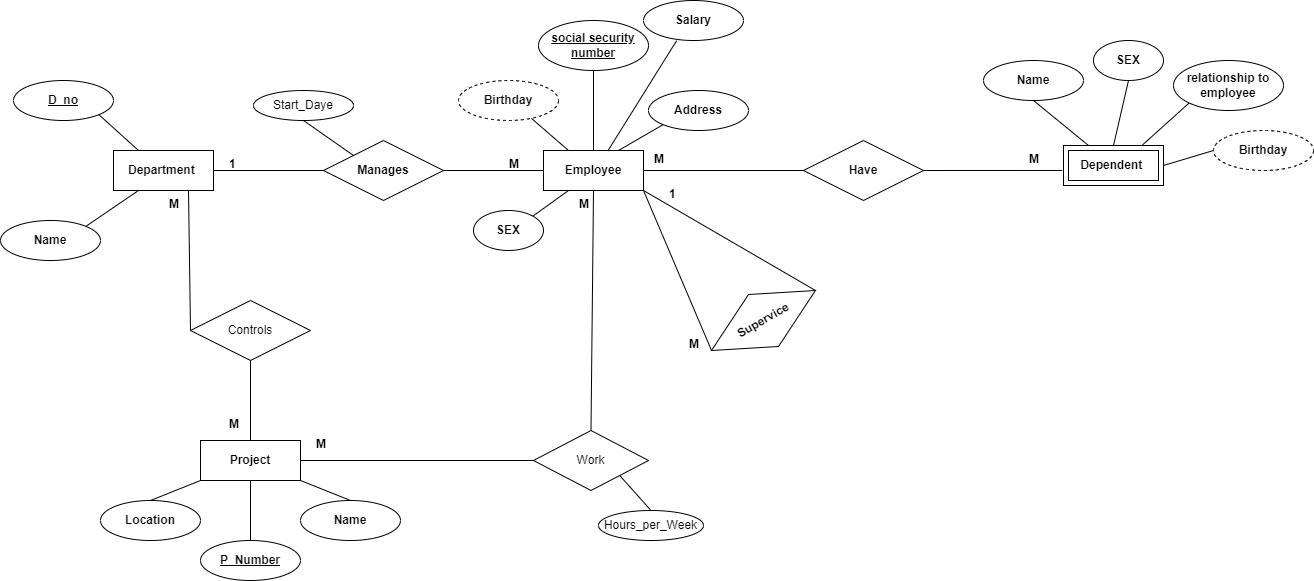

The diagram above was exported from draw.io. Its source (the exported page's mxGraphModel, read from the mxfile embedded in the PNG):
<mxGraphModel dx="2578" dy="1016" grid="1" gridSize="10" guides="1" tooltips="1" connect="1" arrows="1" fold="1" page="1" pageScale="1" pageWidth="850" pageHeight="1100" math="0" shadow="0" extFonts="Permanent Marker^https://fonts.googleapis.com/css?family=Permanent+Marker">
  <root>
    <mxCell id="0" />
    <mxCell id="1" parent="0" />
    <mxCell id="jcvrlkCG0VKkITgSI-su-2" value="&lt;b&gt;Department&amp;nbsp;&lt;/b&gt;" style="whiteSpace=wrap;html=1;align=center;" parent="1" vertex="1">
      <mxGeometry x="100" y="170" width="100" height="40" as="geometry" />
    </mxCell>
    <mxCell id="jcvrlkCG0VKkITgSI-su-3" value="&lt;b&gt;Employee&lt;/b&gt;" style="whiteSpace=wrap;html=1;align=center;" parent="1" vertex="1">
      <mxGeometry x="530" y="170" width="100" height="40" as="geometry" />
    </mxCell>
    <mxCell id="jcvrlkCG0VKkITgSI-su-4" value="&lt;b&gt;D_no&lt;/b&gt;" style="ellipse;whiteSpace=wrap;html=1;align=center;fontStyle=4;" parent="1" vertex="1">
      <mxGeometry y="100" width="100" height="40" as="geometry" />
    </mxCell>
    <mxCell id="jcvrlkCG0VKkITgSI-su-6" value="&lt;b&gt;Name&lt;/b&gt;" style="ellipse;whiteSpace=wrap;html=1;align=center;" parent="1" vertex="1">
      <mxGeometry x="-13" y="240" width="100" height="40" as="geometry" />
    </mxCell>
    <mxCell id="jcvrlkCG0VKkITgSI-su-8" value="" style="endArrow=none;html=1;rounded=0;exitX=1;exitY=0;exitDx=0;exitDy=0;entryX=0.25;entryY=1;entryDx=0;entryDy=0;" parent="1" source="jcvrlkCG0VKkITgSI-su-6" target="jcvrlkCG0VKkITgSI-su-2" edge="1">
      <mxGeometry width="50" height="50" relative="1" as="geometry">
        <mxPoint x="100" y="240" as="sourcePoint" />
        <mxPoint x="150" y="190" as="targetPoint" />
      </mxGeometry>
    </mxCell>
    <mxCell id="jcvrlkCG0VKkITgSI-su-9" value="" style="endArrow=none;html=1;rounded=0;exitX=1;exitY=1;exitDx=0;exitDy=0;entryX=0.25;entryY=0;entryDx=0;entryDy=0;" parent="1" source="jcvrlkCG0VKkITgSI-su-4" target="jcvrlkCG0VKkITgSI-su-2" edge="1">
      <mxGeometry width="50" height="50" relative="1" as="geometry">
        <mxPoint x="95" y="166" as="sourcePoint" />
        <mxPoint x="135" y="130" as="targetPoint" />
      </mxGeometry>
    </mxCell>
    <mxCell id="jcvrlkCG0VKkITgSI-su-10" value="&lt;b&gt;Manages&lt;/b&gt;" style="shape=rhombus;perimeter=rhombusPerimeter;whiteSpace=wrap;html=1;align=center;" parent="1" vertex="1">
      <mxGeometry x="310" y="160" width="120" height="60" as="geometry" />
    </mxCell>
    <mxCell id="jcvrlkCG0VKkITgSI-su-11" value="" style="endArrow=none;html=1;rounded=0;exitX=1;exitY=0.5;exitDx=0;exitDy=0;entryX=0;entryY=0.5;entryDx=0;entryDy=0;" parent="1" source="jcvrlkCG0VKkITgSI-su-2" target="jcvrlkCG0VKkITgSI-su-10" edge="1">
      <mxGeometry width="50" height="50" relative="1" as="geometry">
        <mxPoint x="240" y="170" as="sourcePoint" />
        <mxPoint x="280" y="206" as="targetPoint" />
      </mxGeometry>
    </mxCell>
    <mxCell id="jcvrlkCG0VKkITgSI-su-12" value="" style="endArrow=none;html=1;rounded=0;exitX=1;exitY=0.5;exitDx=0;exitDy=0;" parent="1" source="jcvrlkCG0VKkITgSI-su-10" edge="1">
      <mxGeometry width="50" height="50" relative="1" as="geometry">
        <mxPoint x="440" y="189.5" as="sourcePoint" />
        <mxPoint x="530" y="190" as="targetPoint" />
      </mxGeometry>
    </mxCell>
    <mxCell id="jcvrlkCG0VKkITgSI-su-13" value="&lt;b&gt;1&lt;/b&gt;" style="text;strokeColor=none;fillColor=none;spacingLeft=4;spacingRight=4;overflow=hidden;rotatable=0;points=[[0,0.5],[1,0.5]];portConstraint=eastwest;fontSize=12;whiteSpace=wrap;html=1;" parent="1" vertex="1">
      <mxGeometry x="210" y="170" width="40" height="30" as="geometry" />
    </mxCell>
    <mxCell id="jcvrlkCG0VKkITgSI-su-14" value="M" style="text;strokeColor=none;fillColor=none;spacingLeft=4;spacingRight=4;overflow=hidden;rotatable=0;points=[[0,0.5],[1,0.5]];portConstraint=eastwest;fontSize=12;whiteSpace=wrap;html=1;fontStyle=1" parent="1" vertex="1">
      <mxGeometry x="490" y="170" width="40" height="30" as="geometry" />
    </mxCell>
    <mxCell id="jcvrlkCG0VKkITgSI-su-15" value="&lt;b&gt; social security number&lt;/b&gt;" style="ellipse;whiteSpace=wrap;html=1;align=center;fontStyle=4;" parent="1" vertex="1">
      <mxGeometry x="525" y="40" width="110" height="50" as="geometry" />
    </mxCell>
    <mxCell id="jcvrlkCG0VKkITgSI-su-16" value="&lt;b&gt;SEX&lt;/b&gt;" style="ellipse;whiteSpace=wrap;html=1;align=center;" parent="1" vertex="1">
      <mxGeometry x="460" y="230" width="70" height="40" as="geometry" />
    </mxCell>
    <mxCell id="jcvrlkCG0VKkITgSI-su-18" value="&lt;b&gt;Address&lt;/b&gt;" style="ellipse;whiteSpace=wrap;html=1;align=center;" parent="1" vertex="1">
      <mxGeometry x="635" y="110" width="100" height="40" as="geometry" />
    </mxCell>
    <mxCell id="jcvrlkCG0VKkITgSI-su-19" value="" style="endArrow=none;html=1;rounded=0;exitX=0.727;exitY=0.942;exitDx=0;exitDy=0;entryX=0.25;entryY=0;entryDx=0;entryDy=0;exitPerimeter=0;" parent="1" source="Aweqttg76wSioMnTIn_R-2" target="jcvrlkCG0VKkITgSI-su-3" edge="1">
      <mxGeometry width="50" height="50" relative="1" as="geometry">
        <mxPoint x="520" y="139" as="sourcePoint" />
        <mxPoint x="580" y="176" as="targetPoint" />
      </mxGeometry>
    </mxCell>
    <mxCell id="jcvrlkCG0VKkITgSI-su-20" value="" style="endArrow=none;html=1;rounded=0;entryX=0.75;entryY=0;entryDx=0;entryDy=0;exitX=0;exitY=1;exitDx=0;exitDy=0;" parent="1" source="jcvrlkCG0VKkITgSI-su-18" target="jcvrlkCG0VKkITgSI-su-3" edge="1">
      <mxGeometry width="50" height="50" relative="1" as="geometry">
        <mxPoint x="570" y="140" as="sourcePoint" />
        <mxPoint x="565" y="180" as="targetPoint" />
      </mxGeometry>
    </mxCell>
    <mxCell id="jcvrlkCG0VKkITgSI-su-21" value="" style="endArrow=none;html=1;rounded=0;entryX=0.5;entryY=0;entryDx=0;entryDy=0;exitX=0.5;exitY=1;exitDx=0;exitDy=0;" parent="1" source="jcvrlkCG0VKkITgSI-su-15" target="jcvrlkCG0VKkITgSI-su-3" edge="1">
      <mxGeometry width="50" height="50" relative="1" as="geometry">
        <mxPoint x="595" y="124" as="sourcePoint" />
        <mxPoint x="565" y="160" as="targetPoint" />
      </mxGeometry>
    </mxCell>
    <mxCell id="jcvrlkCG0VKkITgSI-su-23" value="" style="endArrow=none;html=1;rounded=0;exitX=0.25;exitY=1;exitDx=0;exitDy=0;entryX=1;entryY=0;entryDx=0;entryDy=0;" parent="1" source="jcvrlkCG0VKkITgSI-su-3" target="jcvrlkCG0VKkITgSI-su-16" edge="1">
      <mxGeometry width="50" height="50" relative="1" as="geometry">
        <mxPoint x="530" y="149" as="sourcePoint" />
        <mxPoint x="565" y="180" as="targetPoint" />
      </mxGeometry>
    </mxCell>
    <mxCell id="jcvrlkCG0VKkITgSI-su-25" value="&lt;b&gt;Have&lt;/b&gt;" style="shape=rhombus;perimeter=rhombusPerimeter;whiteSpace=wrap;html=1;align=center;" parent="1" vertex="1">
      <mxGeometry x="790" y="160" width="120" height="60" as="geometry" />
    </mxCell>
    <mxCell id="jcvrlkCG0VKkITgSI-su-27" value="&lt;b&gt;Dependent&amp;nbsp;&lt;/b&gt;" style="shape=ext;margin=3;double=1;whiteSpace=wrap;html=1;align=center;" parent="1" vertex="1">
      <mxGeometry x="1050" y="165" width="100" height="40" as="geometry" />
    </mxCell>
    <mxCell id="jcvrlkCG0VKkITgSI-su-28" value="&lt;b&gt;Name&lt;/b&gt;" style="ellipse;whiteSpace=wrap;html=1;align=center;" parent="1" vertex="1">
      <mxGeometry x="970" y="80" width="100" height="40" as="geometry" />
    </mxCell>
    <mxCell id="jcvrlkCG0VKkITgSI-su-29" value="&lt;b&gt;SEX&lt;/b&gt;" style="ellipse;whiteSpace=wrap;html=1;align=center;" parent="1" vertex="1">
      <mxGeometry x="1080" y="60" width="70" height="40" as="geometry" />
    </mxCell>
    <mxCell id="jcvrlkCG0VKkITgSI-su-31" value="&lt;b&gt;relationship to employee&lt;br&gt;&lt;/b&gt;" style="ellipse;whiteSpace=wrap;html=1;align=center;" parent="1" vertex="1">
      <mxGeometry x="1160" y="80" width="110" height="50" as="geometry" />
    </mxCell>
    <mxCell id="jcvrlkCG0VKkITgSI-su-34" value="" style="endArrow=none;html=1;rounded=0;entryX=0.25;entryY=0;entryDx=0;entryDy=0;exitX=0.5;exitY=1;exitDx=0;exitDy=0;" parent="1" source="jcvrlkCG0VKkITgSI-su-28" target="jcvrlkCG0VKkITgSI-su-27" edge="1">
      <mxGeometry width="50" height="50" relative="1" as="geometry">
        <mxPoint x="1080" y="129" as="sourcePoint" />
        <mxPoint x="1050" y="165" as="targetPoint" />
      </mxGeometry>
    </mxCell>
    <mxCell id="jcvrlkCG0VKkITgSI-su-35" value="" style="endArrow=none;html=1;rounded=0;entryX=0.5;entryY=0;entryDx=0;entryDy=0;exitX=0.5;exitY=1;exitDx=0;exitDy=0;" parent="1" source="jcvrlkCG0VKkITgSI-su-29" target="jcvrlkCG0VKkITgSI-su-27" edge="1">
      <mxGeometry width="50" height="50" relative="1" as="geometry">
        <mxPoint x="1030" y="130" as="sourcePoint" />
        <mxPoint x="1085" y="175" as="targetPoint" />
      </mxGeometry>
    </mxCell>
    <mxCell id="jcvrlkCG0VKkITgSI-su-36" value="" style="endArrow=none;html=1;rounded=0;entryX=0.79;entryY=-0.014;entryDx=0;entryDy=0;exitX=0;exitY=1;exitDx=0;exitDy=0;entryPerimeter=0;" parent="1" source="jcvrlkCG0VKkITgSI-su-31" target="jcvrlkCG0VKkITgSI-su-27" edge="1">
      <mxGeometry width="50" height="50" relative="1" as="geometry">
        <mxPoint x="1125" y="110" as="sourcePoint" />
        <mxPoint x="1110" y="175" as="targetPoint" />
      </mxGeometry>
    </mxCell>
    <mxCell id="jcvrlkCG0VKkITgSI-su-37" value="" style="endArrow=none;html=1;rounded=0;entryX=1;entryY=0.5;entryDx=0;entryDy=0;exitX=0;exitY=0.5;exitDx=0;exitDy=0;" parent="1" source="Aweqttg76wSioMnTIn_R-3" target="jcvrlkCG0VKkITgSI-su-27" edge="1">
      <mxGeometry width="50" height="50" relative="1" as="geometry">
        <mxPoint x="1200.0000000000118" y="175" as="sourcePoint" />
        <mxPoint x="1139" y="174" as="targetPoint" />
      </mxGeometry>
    </mxCell>
    <mxCell id="jcvrlkCG0VKkITgSI-su-38" value="" style="endArrow=none;html=1;rounded=0;exitX=1;exitY=0.5;exitDx=0;exitDy=0;entryX=0;entryY=0.5;entryDx=0;entryDy=0;" parent="1" source="jcvrlkCG0VKkITgSI-su-3" target="jcvrlkCG0VKkITgSI-su-25" edge="1">
      <mxGeometry relative="1" as="geometry">
        <mxPoint x="640" y="190" as="sourcePoint" />
        <mxPoint x="770" y="190" as="targetPoint" />
      </mxGeometry>
    </mxCell>
    <mxCell id="jcvrlkCG0VKkITgSI-su-39" value="" style="endArrow=none;html=1;rounded=0;exitX=1;exitY=0.5;exitDx=0;exitDy=0;entryX=-0.013;entryY=0.624;entryDx=0;entryDy=0;entryPerimeter=0;" parent="1" source="jcvrlkCG0VKkITgSI-su-25" target="jcvrlkCG0VKkITgSI-su-27" edge="1">
      <mxGeometry relative="1" as="geometry">
        <mxPoint x="920" y="189.77" as="sourcePoint" />
        <mxPoint x="1040" y="190" as="targetPoint" />
      </mxGeometry>
    </mxCell>
    <mxCell id="jcvrlkCG0VKkITgSI-su-40" value="M" style="text;strokeColor=none;fillColor=none;spacingLeft=4;spacingRight=4;overflow=hidden;rotatable=0;points=[[0,0.5],[1,0.5]];portConstraint=eastwest;fontSize=12;whiteSpace=wrap;html=1;fontStyle=1" parent="1" vertex="1">
      <mxGeometry x="635" y="165" width="40" height="30" as="geometry" />
    </mxCell>
    <mxCell id="jcvrlkCG0VKkITgSI-su-41" value="M" style="text;strokeColor=none;fillColor=none;spacingLeft=4;spacingRight=4;overflow=hidden;rotatable=0;points=[[0,0.5],[1,0.5]];portConstraint=eastwest;fontSize=12;whiteSpace=wrap;html=1;fontStyle=1" parent="1" vertex="1">
      <mxGeometry x="1010" y="165" width="40" height="30" as="geometry" />
    </mxCell>
    <mxCell id="jcvrlkCG0VKkITgSI-su-42" value="&lt;b&gt;Supervice&lt;/b&gt;" style="shape=rhombus;perimeter=rhombusPerimeter;whiteSpace=wrap;html=1;align=center;rotation=-30;" parent="1" vertex="1">
      <mxGeometry x="690" y="310" width="120" height="60" as="geometry" />
    </mxCell>
    <mxCell id="jcvrlkCG0VKkITgSI-su-43" value="" style="endArrow=none;html=1;rounded=0;exitX=1;exitY=1;exitDx=0;exitDy=0;entryX=0;entryY=0.5;entryDx=0;entryDy=0;" parent="1" source="jcvrlkCG0VKkITgSI-su-3" target="jcvrlkCG0VKkITgSI-su-42" edge="1">
      <mxGeometry relative="1" as="geometry">
        <mxPoint x="700" y="280" as="sourcePoint" />
        <mxPoint x="860" y="280" as="targetPoint" />
      </mxGeometry>
    </mxCell>
    <mxCell id="jcvrlkCG0VKkITgSI-su-44" value="" style="endArrow=none;html=1;rounded=0;entryX=1;entryY=0.5;entryDx=0;entryDy=0;exitX=1;exitY=1;exitDx=0;exitDy=0;" parent="1" source="jcvrlkCG0VKkITgSI-su-3" target="jcvrlkCG0VKkITgSI-su-42" edge="1">
      <mxGeometry relative="1" as="geometry">
        <mxPoint x="660" y="210" as="sourcePoint" />
        <mxPoint x="760" y="360" as="targetPoint" />
      </mxGeometry>
    </mxCell>
    <mxCell id="jcvrlkCG0VKkITgSI-su-45" value="&lt;b&gt;1&lt;/b&gt;" style="text;strokeColor=none;fillColor=none;spacingLeft=4;spacingRight=4;overflow=hidden;rotatable=0;points=[[0,0.5],[1,0.5]];portConstraint=eastwest;fontSize=12;whiteSpace=wrap;html=1;" parent="1" vertex="1">
      <mxGeometry x="650" y="200" width="40" height="30" as="geometry" />
    </mxCell>
    <mxCell id="jcvrlkCG0VKkITgSI-su-46" value="M" style="text;strokeColor=none;fillColor=none;spacingLeft=4;spacingRight=4;overflow=hidden;rotatable=0;points=[[0,0.5],[1,0.5]];portConstraint=eastwest;fontSize=12;whiteSpace=wrap;html=1;fontStyle=1" parent="1" vertex="1">
      <mxGeometry x="670" y="350" width="40" height="30" as="geometry" />
    </mxCell>
    <mxCell id="jcvrlkCG0VKkITgSI-su-48" value="&lt;b&gt;Project&lt;/b&gt;" style="whiteSpace=wrap;html=1;align=center;" parent="1" vertex="1">
      <mxGeometry x="187" y="460" width="100" height="40" as="geometry" />
    </mxCell>
    <mxCell id="jcvrlkCG0VKkITgSI-su-49" value="&lt;b&gt;P_Number&lt;/b&gt;" style="ellipse;whiteSpace=wrap;html=1;align=center;fontStyle=4;" parent="1" vertex="1">
      <mxGeometry x="187" y="560" width="100" height="40" as="geometry" />
    </mxCell>
    <mxCell id="jcvrlkCG0VKkITgSI-su-50" value="&lt;b&gt;Name&lt;/b&gt;" style="ellipse;whiteSpace=wrap;html=1;align=center;" parent="1" vertex="1">
      <mxGeometry x="287" y="520" width="100" height="40" as="geometry" />
    </mxCell>
    <mxCell id="jcvrlkCG0VKkITgSI-su-51" value="&lt;b&gt;Location&lt;/b&gt;" style="ellipse;whiteSpace=wrap;html=1;align=center;" parent="1" vertex="1">
      <mxGeometry x="87" y="520" width="100" height="40" as="geometry" />
    </mxCell>
    <mxCell id="jcvrlkCG0VKkITgSI-su-52" value="" style="endArrow=none;html=1;rounded=0;exitX=0.5;exitY=0;exitDx=0;exitDy=0;entryX=0;entryY=1;entryDx=0;entryDy=0;" parent="1" source="jcvrlkCG0VKkITgSI-su-51" target="jcvrlkCG0VKkITgSI-su-48" edge="1">
      <mxGeometry width="50" height="50" relative="1" as="geometry">
        <mxPoint x="147" y="520" as="sourcePoint" />
        <mxPoint x="187" y="484" as="targetPoint" />
      </mxGeometry>
    </mxCell>
    <mxCell id="jcvrlkCG0VKkITgSI-su-53" value="" style="endArrow=none;html=1;rounded=0;exitX=0.5;exitY=0;exitDx=0;exitDy=0;entryX=0.5;entryY=1;entryDx=0;entryDy=0;" parent="1" source="jcvrlkCG0VKkITgSI-su-49" target="jcvrlkCG0VKkITgSI-su-48" edge="1">
      <mxGeometry width="50" height="50" relative="1" as="geometry">
        <mxPoint x="147" y="530" as="sourcePoint" />
        <mxPoint x="197" y="510" as="targetPoint" />
      </mxGeometry>
    </mxCell>
    <mxCell id="jcvrlkCG0VKkITgSI-su-54" value="" style="endArrow=none;html=1;rounded=0;exitX=0.5;exitY=0;exitDx=0;exitDy=0;entryX=1;entryY=1;entryDx=0;entryDy=0;" parent="1" source="jcvrlkCG0VKkITgSI-su-50" target="jcvrlkCG0VKkITgSI-su-48" edge="1">
      <mxGeometry width="50" height="50" relative="1" as="geometry">
        <mxPoint x="247" y="570" as="sourcePoint" />
        <mxPoint x="247" y="510" as="targetPoint" />
      </mxGeometry>
    </mxCell>
    <mxCell id="jcvrlkCG0VKkITgSI-su-55" value="Controls" style="shape=rhombus;perimeter=rhombusPerimeter;whiteSpace=wrap;html=1;align=center;" parent="1" vertex="1">
      <mxGeometry x="177" y="320" width="120" height="60" as="geometry" />
    </mxCell>
    <mxCell id="jcvrlkCG0VKkITgSI-su-57" value="" style="endArrow=none;html=1;rounded=0;exitX=0.5;exitY=1;exitDx=0;exitDy=0;entryX=0.5;entryY=0;entryDx=0;entryDy=0;" parent="1" source="jcvrlkCG0VKkITgSI-su-55" target="jcvrlkCG0VKkITgSI-su-48" edge="1">
      <mxGeometry relative="1" as="geometry">
        <mxPoint x="330" y="470" as="sourcePoint" />
        <mxPoint x="490" y="470" as="targetPoint" />
      </mxGeometry>
    </mxCell>
    <mxCell id="jcvrlkCG0VKkITgSI-su-58" value="" style="endArrow=none;html=1;rounded=0;exitX=0.75;exitY=1;exitDx=0;exitDy=0;entryX=0;entryY=0.5;entryDx=0;entryDy=0;" parent="1" source="jcvrlkCG0VKkITgSI-su-2" target="jcvrlkCG0VKkITgSI-su-55" edge="1">
      <mxGeometry relative="1" as="geometry">
        <mxPoint x="150" y="240" as="sourcePoint" />
        <mxPoint x="280" y="365" as="targetPoint" />
      </mxGeometry>
    </mxCell>
    <mxCell id="jcvrlkCG0VKkITgSI-su-59" value="M" style="text;strokeColor=none;fillColor=none;spacingLeft=4;spacingRight=4;overflow=hidden;rotatable=0;points=[[0,0.5],[1,0.5]];portConstraint=eastwest;fontSize=12;whiteSpace=wrap;html=1;fontStyle=1" parent="1" vertex="1">
      <mxGeometry x="150" y="210" width="40" height="30" as="geometry" />
    </mxCell>
    <mxCell id="jcvrlkCG0VKkITgSI-su-60" value="M" style="text;strokeColor=none;fillColor=none;spacingLeft=4;spacingRight=4;overflow=hidden;rotatable=0;points=[[0,0.5],[1,0.5]];portConstraint=eastwest;fontSize=12;whiteSpace=wrap;html=1;fontStyle=1" parent="1" vertex="1">
      <mxGeometry x="210" y="430" width="40" height="30" as="geometry" />
    </mxCell>
    <mxCell id="jcvrlkCG0VKkITgSI-su-61" value="&lt;b&gt;Salary&lt;/b&gt;" style="ellipse;whiteSpace=wrap;html=1;align=center;" parent="1" vertex="1">
      <mxGeometry x="630" y="20" width="100" height="40" as="geometry" />
    </mxCell>
    <mxCell id="jcvrlkCG0VKkITgSI-su-62" value="" style="endArrow=none;html=1;rounded=0;exitX=0.331;exitY=1.005;exitDx=0;exitDy=0;entryX=0.643;entryY=0.012;entryDx=0;entryDy=0;entryPerimeter=0;exitPerimeter=0;" parent="1" source="jcvrlkCG0VKkITgSI-su-61" target="jcvrlkCG0VKkITgSI-su-3" edge="1">
      <mxGeometry width="50" height="50" relative="1" as="geometry">
        <mxPoint x="590" y="105" as="sourcePoint" />
        <mxPoint x="610" y="155" as="targetPoint" />
      </mxGeometry>
    </mxCell>
    <mxCell id="jcvrlkCG0VKkITgSI-su-63" value="Start_Daye" style="ellipse;whiteSpace=wrap;html=1;align=center;" parent="1" vertex="1">
      <mxGeometry x="240" y="110" width="100" height="30" as="geometry" />
    </mxCell>
    <mxCell id="jcvrlkCG0VKkITgSI-su-65" value="" style="endArrow=none;html=1;rounded=0;exitX=0.5;exitY=1;exitDx=0;exitDy=0;entryX=0;entryY=0;entryDx=0;entryDy=0;" parent="1" source="jcvrlkCG0VKkITgSI-su-63" target="jcvrlkCG0VKkITgSI-su-10" edge="1">
      <mxGeometry relative="1" as="geometry">
        <mxPoint x="300" y="150" as="sourcePoint" />
        <mxPoint x="460" y="150" as="targetPoint" />
      </mxGeometry>
    </mxCell>
    <mxCell id="jcvrlkCG0VKkITgSI-su-66" value="Work" style="shape=rhombus;perimeter=rhombusPerimeter;whiteSpace=wrap;html=1;align=center;" parent="1" vertex="1">
      <mxGeometry x="520" y="450" width="115" height="60" as="geometry" />
    </mxCell>
    <mxCell id="jcvrlkCG0VKkITgSI-su-67" value="" style="endArrow=none;html=1;rounded=0;entryX=0.5;entryY=1;entryDx=0;entryDy=0;exitX=0.5;exitY=0;exitDx=0;exitDy=0;" parent="1" source="jcvrlkCG0VKkITgSI-su-66" target="jcvrlkCG0VKkITgSI-su-3" edge="1">
      <mxGeometry relative="1" as="geometry">
        <mxPoint x="410" y="320" as="sourcePoint" />
        <mxPoint x="570" y="320" as="targetPoint" />
      </mxGeometry>
    </mxCell>
    <mxCell id="jcvrlkCG0VKkITgSI-su-68" value="" style="endArrow=none;html=1;rounded=0;exitX=1;exitY=0.5;exitDx=0;exitDy=0;entryX=0;entryY=0.5;entryDx=0;entryDy=0;" parent="1" source="jcvrlkCG0VKkITgSI-su-48" target="jcvrlkCG0VKkITgSI-su-66" edge="1">
      <mxGeometry relative="1" as="geometry">
        <mxPoint x="320" y="480" as="sourcePoint" />
        <mxPoint x="480" y="480" as="targetPoint" />
      </mxGeometry>
    </mxCell>
    <mxCell id="jcvrlkCG0VKkITgSI-su-69" value="M" style="text;strokeColor=none;fillColor=none;spacingLeft=4;spacingRight=4;overflow=hidden;rotatable=0;points=[[0,0.5],[1,0.5]];portConstraint=eastwest;fontSize=12;whiteSpace=wrap;html=1;fontStyle=1" parent="1" vertex="1">
      <mxGeometry x="297" y="450" width="40" height="30" as="geometry" />
    </mxCell>
    <mxCell id="jcvrlkCG0VKkITgSI-su-70" value="M" style="text;strokeColor=none;fillColor=none;spacingLeft=4;spacingRight=4;overflow=hidden;rotatable=0;points=[[0,0.5],[1,0.5]];portConstraint=eastwest;fontSize=12;whiteSpace=wrap;html=1;fontStyle=1" parent="1" vertex="1">
      <mxGeometry x="560" y="210" width="40" height="30" as="geometry" />
    </mxCell>
    <mxCell id="jcvrlkCG0VKkITgSI-su-71" value="Hours_per_Week" style="ellipse;whiteSpace=wrap;html=1;align=center;" parent="1" vertex="1">
      <mxGeometry x="585" y="530" width="105" height="30" as="geometry" />
    </mxCell>
    <mxCell id="jcvrlkCG0VKkITgSI-su-74" value="" style="endArrow=none;html=1;rounded=0;exitX=1;exitY=1;exitDx=0;exitDy=0;entryX=0.5;entryY=0;entryDx=0;entryDy=0;" parent="1" source="jcvrlkCG0VKkITgSI-su-66" target="jcvrlkCG0VKkITgSI-su-71" edge="1">
      <mxGeometry relative="1" as="geometry">
        <mxPoint x="600" y="610" as="sourcePoint" />
        <mxPoint x="760" y="610" as="targetPoint" />
      </mxGeometry>
    </mxCell>
    <mxCell id="Aweqttg76wSioMnTIn_R-2" value="&lt;b style=&quot;border-color: var(--border-color);&quot;&gt;Birthday&lt;/b&gt;" style="ellipse;whiteSpace=wrap;html=1;align=center;dashed=1;" vertex="1" parent="1">
      <mxGeometry x="445" y="100" width="100" height="40" as="geometry" />
    </mxCell>
    <mxCell id="Aweqttg76wSioMnTIn_R-3" value="&lt;b style=&quot;border-color: var(--border-color);&quot;&gt;Birthday&lt;/b&gt;" style="ellipse;whiteSpace=wrap;html=1;align=center;dashed=1;" vertex="1" parent="1">
      <mxGeometry x="1200" y="150" width="100" height="40" as="geometry" />
    </mxCell>
  </root>
</mxGraphModel>